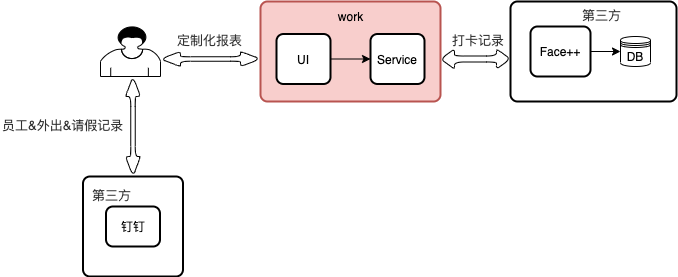

The diagram above was exported from draw.io. Its source (the exported page's mxGraphModel, read from the mxfile embedded in the PNG):
<mxGraphModel dx="946" dy="530" grid="1" gridSize="10" guides="1" tooltips="1" connect="1" arrows="1" fold="1" page="1" pageScale="1" pageWidth="827" pageHeight="1169" math="0" shadow="0">
  <root>
    <mxCell id="0" />
    <mxCell id="1" parent="0" />
    <mxCell id="zyQ3ZOSonnG8261LL_5p-2" value="" style="shape=mxgraph.bpmn.user_task;html=1;outlineConnect=0;" vertex="1" parent="1">
      <mxGeometry x="140" y="185" width="60" height="50" as="geometry" />
    </mxCell>
    <mxCell id="zyQ3ZOSonnG8261LL_5p-8" value="" style="rounded=1;whiteSpace=wrap;html=1;absoluteArcSize=1;arcSize=14;strokeWidth=2;shadow=0;glass=0;" vertex="1" parent="1">
      <mxGeometry x="550" y="160" width="166" height="100" as="geometry" />
    </mxCell>
    <mxCell id="zyQ3ZOSonnG8261LL_5p-31" style="edgeStyle=orthogonalEdgeStyle;rounded=0;orthogonalLoop=1;jettySize=auto;html=1;exitX=1;exitY=0.5;exitDx=0;exitDy=0;entryX=0;entryY=0.5;entryDx=0;entryDy=0;" edge="1" parent="1" source="zyQ3ZOSonnG8261LL_5p-9" target="zyQ3ZOSonnG8261LL_5p-10">
      <mxGeometry relative="1" as="geometry" />
    </mxCell>
    <mxCell id="zyQ3ZOSonnG8261LL_5p-9" value="Face++" style="rounded=1;whiteSpace=wrap;html=1;absoluteArcSize=1;arcSize=14;strokeWidth=2;" vertex="1" parent="1">
      <mxGeometry x="570" y="185" width="60" height="50" as="geometry" />
    </mxCell>
    <mxCell id="zyQ3ZOSonnG8261LL_5p-10" value="DB" style="shape=datastore;whiteSpace=wrap;html=1;" vertex="1" parent="1">
      <mxGeometry x="660" y="195" width="30" height="30" as="geometry" />
    </mxCell>
    <mxCell id="zyQ3ZOSonnG8261LL_5p-16" value="" style="rounded=1;whiteSpace=wrap;html=1;absoluteArcSize=1;arcSize=14;strokeWidth=2;shadow=0;glass=0;fillColor=#f8cecc;strokeColor=#b85450;" vertex="1" parent="1">
      <mxGeometry x="300" y="160" width="180" height="100" as="geometry" />
    </mxCell>
    <mxCell id="zyQ3ZOSonnG8261LL_5p-17" value="" style="rounded=1;whiteSpace=wrap;html=1;absoluteArcSize=1;arcSize=14;strokeWidth=2;shadow=0;glass=0;" vertex="1" parent="1">
      <mxGeometry x="122.5" y="335" width="100" height="100" as="geometry" />
    </mxCell>
    <mxCell id="zyQ3ZOSonnG8261LL_5p-21" value="work" style="text;html=1;align=center;verticalAlign=middle;resizable=0;points=[];autosize=1;" vertex="1" parent="1">
      <mxGeometry x="370" y="165" width="40" height="20" as="geometry" />
    </mxCell>
    <mxCell id="zyQ3ZOSonnG8261LL_5p-30" value="" style="edgeStyle=orthogonalEdgeStyle;rounded=0;orthogonalLoop=1;jettySize=auto;html=1;entryX=0;entryY=0.5;entryDx=0;entryDy=0;" edge="1" parent="1" source="zyQ3ZOSonnG8261LL_5p-22" target="zyQ3ZOSonnG8261LL_5p-23">
      <mxGeometry relative="1" as="geometry" />
    </mxCell>
    <mxCell id="zyQ3ZOSonnG8261LL_5p-22" value="UI" style="rounded=1;whiteSpace=wrap;html=1;absoluteArcSize=1;arcSize=14;strokeWidth=2;shadow=0;glass=0;" vertex="1" parent="1">
      <mxGeometry x="316" y="192.5" width="54" height="50" as="geometry" />
    </mxCell>
    <mxCell id="zyQ3ZOSonnG8261LL_5p-23" value="Service" style="rounded=1;whiteSpace=wrap;html=1;absoluteArcSize=1;arcSize=14;strokeWidth=2;shadow=0;glass=0;" vertex="1" parent="1">
      <mxGeometry x="410" y="192.5" width="54" height="50" as="geometry" />
    </mxCell>
    <mxCell id="zyQ3ZOSonnG8261LL_5p-24" value="" style="shape=doubleArrow;direction=south;whiteSpace=wrap;html=1;rounded=1;shadow=0;glass=0;" vertex="1" parent="1">
      <mxGeometry x="165" y="235" width="15" height="100" as="geometry" />
    </mxCell>
    <mxCell id="zyQ3ZOSonnG8261LL_5p-25" value="" style="shape=doubleArrow;whiteSpace=wrap;html=1;rounded=1;shadow=0;glass=0;" vertex="1" parent="1">
      <mxGeometry x="200" y="210" width="100" height="15" as="geometry" />
    </mxCell>
    <mxCell id="zyQ3ZOSonnG8261LL_5p-26" value="" style="shape=doubleArrow;whiteSpace=wrap;html=1;rounded=1;shadow=0;glass=0;" vertex="1" parent="1">
      <mxGeometry x="480" y="207.5" width="70" height="20" as="geometry" />
    </mxCell>
    <mxCell id="zyQ3ZOSonnG8261LL_5p-32" value="&lt;span style=&quot;color: rgb(50, 50, 50); font-size: 13px; font-style: normal; font-weight: normal; letter-spacing: normal; text-align: center; text-indent: 0px; text-transform: none; word-spacing: 0px; background-color: rgba(255, 255, 255, 0.01); text-decoration: none; display: inline; float: none;&quot;&gt;员工&amp;amp;外出&amp;amp;请假记录&lt;/span&gt;" style="text;whiteSpace=wrap;html=1;" vertex="1" parent="1">
      <mxGeometry x="40" y="270" width="150" height="30" as="geometry" />
    </mxCell>
    <mxCell id="zyQ3ZOSonnG8261LL_5p-33" value="&lt;span style=&quot;color: rgb(50 , 50 , 50) ; font-size: 13px ; font-style: normal ; font-weight: normal ; letter-spacing: normal ; text-align: center ; text-indent: 0px ; text-transform: none ; word-spacing: 0px ; background-color: rgba(255 , 255 , 255 , 0.01) ; text-decoration: none ; display: inline ; float: none&quot;&gt;定制化报表&lt;/span&gt;" style="text;whiteSpace=wrap;html=1;" vertex="1" parent="1">
      <mxGeometry x="215" y="185" width="70" height="30" as="geometry" />
    </mxCell>
    <mxCell id="zyQ3ZOSonnG8261LL_5p-34" value="&lt;span style=&quot;color: rgb(50 , 50 , 50) ; font-size: 13px ; font-style: normal ; font-weight: normal ; letter-spacing: normal ; text-align: center ; text-indent: 0px ; text-transform: none ; word-spacing: 0px ; background-color: rgba(255 , 255 , 255 , 0.01) ; text-decoration: none ; display: inline ; float: none&quot;&gt;打卡记录&lt;/span&gt;" style="text;whiteSpace=wrap;html=1;" vertex="1" parent="1">
      <mxGeometry x="490" y="185" width="60" height="30" as="geometry" />
    </mxCell>
    <mxCell id="zyQ3ZOSonnG8261LL_5p-35" value="&lt;span style=&quot;color: rgb(50 , 50 , 50) ; font-size: 13px ; font-style: normal ; font-weight: normal ; letter-spacing: normal ; text-align: center ; text-indent: 0px ; text-transform: none ; word-spacing: 0px ; background-color: rgba(255 , 255 , 255 , 0.01) ; text-decoration: none ; display: inline ; float: none&quot;&gt;第三方&lt;/span&gt;" style="text;whiteSpace=wrap;html=1;" vertex="1" parent="1">
      <mxGeometry x="620" y="160" width="50" height="20" as="geometry" />
    </mxCell>
    <mxCell id="zyQ3ZOSonnG8261LL_5p-37" value="&lt;span style=&quot;color: rgb(50 , 50 , 50) ; font-size: 13px ; font-style: normal ; font-weight: normal ; letter-spacing: normal ; text-align: center ; text-indent: 0px ; text-transform: none ; word-spacing: 0px ; background-color: rgba(255 , 255 , 255 , 0.01) ; text-decoration: none ; display: inline ; float: none&quot;&gt;第三方&lt;/span&gt;" style="text;whiteSpace=wrap;html=1;" vertex="1" parent="1">
      <mxGeometry x="130" y="340" width="50" height="20" as="geometry" />
    </mxCell>
    <mxCell id="zyQ3ZOSonnG8261LL_5p-38" value="钉钉" style="rounded=1;whiteSpace=wrap;html=1;absoluteArcSize=1;arcSize=14;strokeWidth=2;shadow=0;glass=0;" vertex="1" parent="1">
      <mxGeometry x="145.5" y="365" width="54" height="40" as="geometry" />
    </mxCell>
  </root>
</mxGraphModel>